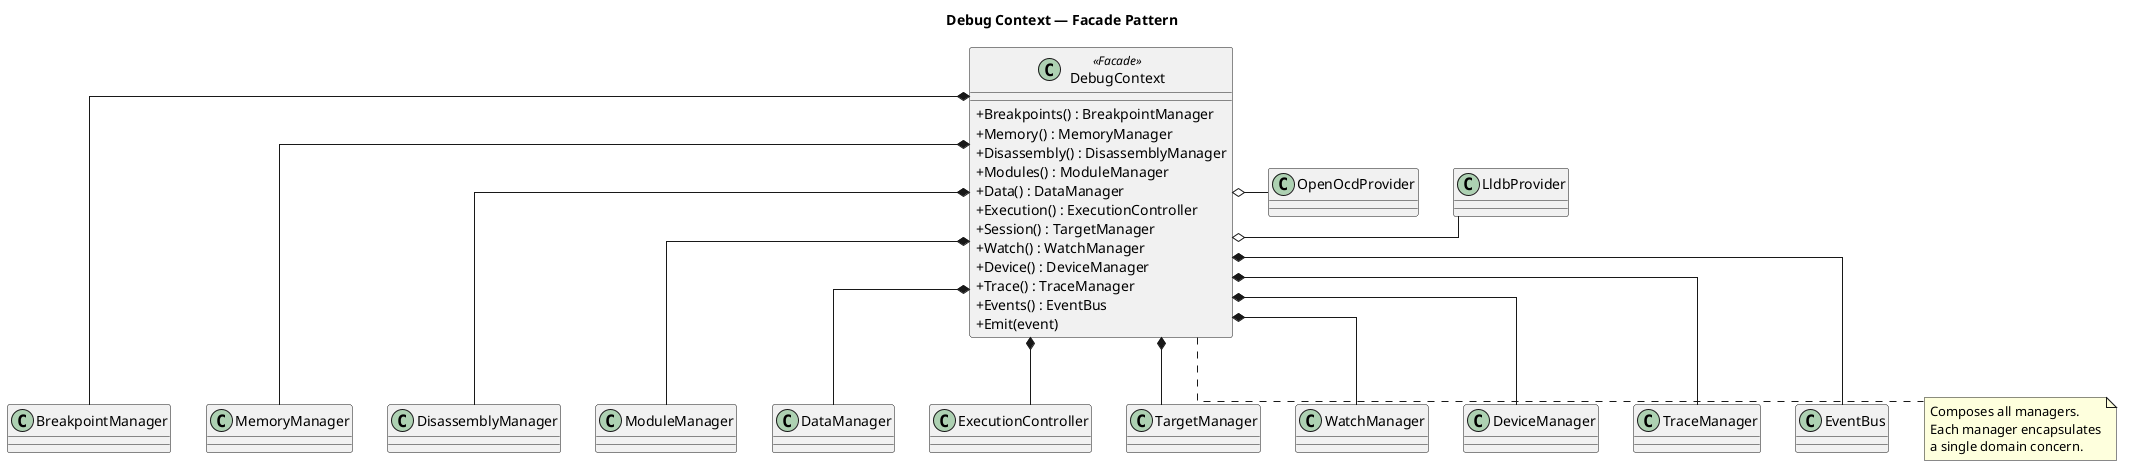

The diagram above was rendered by PlantUML. Its source (embedded in the PNG):
@startuml
skinparam shadowing false
skinparam defaultFontName "Sans Serif"
skinparam backgroundColor white
skinparam linetype ortho
skinparam classAttributeIconSize 0

title Debug Context — Facade Pattern

class DebugContext <<Facade>> {
    + Breakpoints() : BreakpointManager
    + Memory() : MemoryManager
    + Disassembly() : DisassemblyManager
    + Modules() : ModuleManager
    + Data() : DataManager
    + Execution() : ExecutionController
    + Session() : TargetManager
    + Watch() : WatchManager
    + Device() : DeviceManager
    + Trace() : TraceManager
    + Events() : EventBus
    + Emit(event)
}

class BreakpointManager
class MemoryManager
class DisassemblyManager
class ModuleManager
class DataManager
class ExecutionController
class TargetManager
class WatchManager
class DeviceManager
class TraceManager
class EventBus

DebugContext *-down- BreakpointManager
DebugContext *-down- MemoryManager
DebugContext *-down- DisassemblyManager
DebugContext *-down- ModuleManager
DebugContext *-down- DataManager
DebugContext *-down- ExecutionController
DebugContext *-down- TargetManager
DebugContext *-down- WatchManager
DebugContext *-down- DeviceManager
DebugContext *-down- TraceManager
DebugContext *-down- EventBus

class LldbProvider
class OpenOcdProvider

DebugContext o-right- LldbProvider
DebugContext o-right- OpenOcdProvider

note bottom of DebugContext
  Composes all managers.
  Each manager encapsulates
  a single domain concern.
end note
@enduml